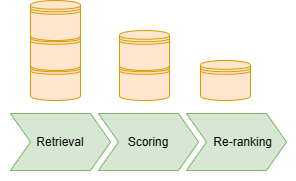

The diagram above was exported from draw.io. Its source (the exported page's mxGraphModel, read from the mxfile embedded in the PNG):
<mxGraphModel dx="671" dy="461" grid="1" gridSize="10" guides="1" tooltips="1" connect="1" arrows="1" fold="1" page="1" pageScale="1" pageWidth="827" pageHeight="1169" math="0" shadow="0">
  <root>
    <mxCell id="0" />
    <mxCell id="1" parent="0" />
    <mxCell id="Zqen-riNoUDkTS9Jc9nf-1" value="" style="swimlane;childLayout=stackLayout;horizontal=1;fillColor=none;horizontalStack=1;resizeParent=1;resizeParentMax=0;resizeLast=0;collapsible=0;strokeColor=none;stackBorder=10;stackSpacing=-12;resizable=1;align=center;points=[];whiteSpace=wrap;html=1;" vertex="1" parent="1">
      <mxGeometry x="270" y="360" width="296" height="100" as="geometry" />
    </mxCell>
    <mxCell id="Zqen-riNoUDkTS9Jc9nf-2" value="Retrieval" style="shape=step;perimeter=stepPerimeter;fixedSize=1;points=[];whiteSpace=wrap;html=1;fillColor=#d5e8d4;strokeColor=#82b366;" vertex="1" parent="Zqen-riNoUDkTS9Jc9nf-1">
      <mxGeometry x="10" y="33" width="100" height="57" as="geometry" />
    </mxCell>
    <mxCell id="Zqen-riNoUDkTS9Jc9nf-3" value="Scoring" style="shape=step;perimeter=stepPerimeter;fixedSize=1;points=[];whiteSpace=wrap;html=1;fillColor=#d5e8d4;strokeColor=#82b366;" vertex="1" parent="Zqen-riNoUDkTS9Jc9nf-1">
      <mxGeometry x="98" y="33" width="100" height="57" as="geometry" />
    </mxCell>
    <mxCell id="Zqen-riNoUDkTS9Jc9nf-4" value="&amp;nbsp; &amp;nbsp; Re-ranking" style="shape=step;perimeter=stepPerimeter;fixedSize=1;points=[];whiteSpace=wrap;html=1;fillColor=#d5e8d4;strokeColor=#82b366;" vertex="1" parent="Zqen-riNoUDkTS9Jc9nf-1">
      <mxGeometry x="186" y="33" width="100" height="57" as="geometry" />
    </mxCell>
    <mxCell id="Zqen-riNoUDkTS9Jc9nf-5" value="" style="shape=datastore;whiteSpace=wrap;html=1;fillColor=#ffe6cc;strokeColor=#d79b00;" vertex="1" parent="1">
      <mxGeometry x="300" y="340" width="50" height="40" as="geometry" />
    </mxCell>
    <mxCell id="Zqen-riNoUDkTS9Jc9nf-6" value="" style="shape=datastore;whiteSpace=wrap;html=1;fillColor=#ffe6cc;strokeColor=#d79b00;" vertex="1" parent="1">
      <mxGeometry x="300" y="310" width="50" height="40" as="geometry" />
    </mxCell>
    <mxCell id="Zqen-riNoUDkTS9Jc9nf-7" value="" style="shape=datastore;whiteSpace=wrap;html=1;fillColor=#ffe6cc;strokeColor=#d79b00;" vertex="1" parent="1">
      <mxGeometry x="300" y="280" width="50" height="40" as="geometry" />
    </mxCell>
    <mxCell id="Zqen-riNoUDkTS9Jc9nf-8" value="" style="shape=datastore;whiteSpace=wrap;html=1;fillColor=#ffe6cc;strokeColor=#d79b00;" vertex="1" parent="1">
      <mxGeometry x="389" y="340" width="50" height="40" as="geometry" />
    </mxCell>
    <mxCell id="Zqen-riNoUDkTS9Jc9nf-9" value="" style="shape=datastore;whiteSpace=wrap;html=1;fillColor=#ffe6cc;strokeColor=#d79b00;" vertex="1" parent="1">
      <mxGeometry x="389" y="310" width="50" height="40" as="geometry" />
    </mxCell>
    <mxCell id="Zqen-riNoUDkTS9Jc9nf-10" value="" style="shape=datastore;whiteSpace=wrap;html=1;fillColor=#ffe6cc;strokeColor=#d79b00;" vertex="1" parent="1">
      <mxGeometry x="470" y="340" width="50" height="40" as="geometry" />
    </mxCell>
  </root>
</mxGraphModel>